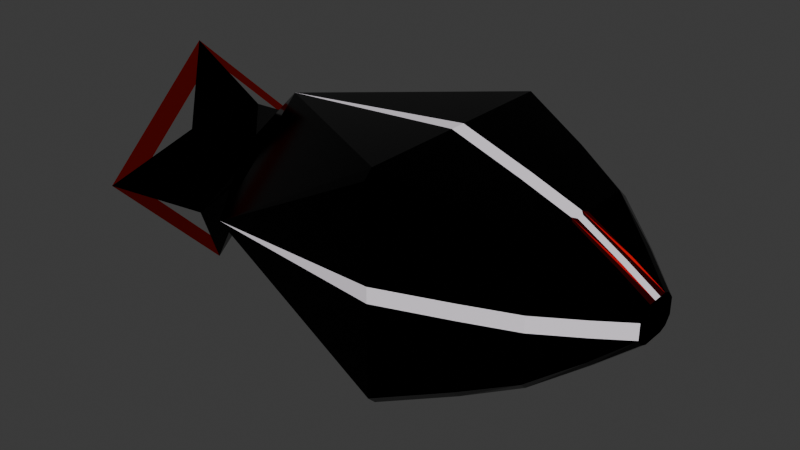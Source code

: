 # Source: Missile.blend  (saved by Blender 4.4.30; exported with 4.5.12 LTS)
import bpy
from mathutils import Matrix  # noqa: F401  (used for matrix-valued properties, if any)

bpy.ops.wm.read_factory_settings(use_empty=True)
scene = bpy.context.scene
scene.name = 'Scene'

# ---- collections
col_collection = bpy.data.collections.new('Collection'); scene.collection.children.link(col_collection)

# ---- materials (node trees are filled in below, after node groups)
mat_material = bpy.data.materials.new('Material')
mat_material.alpha_threshold = 0.0
mat_material.roughness = 0.5
mat_material.line_color = (0.0, 0.0, 0.0, 1.0)
mat_material_004 = bpy.data.materials.new('Material.004')
mat_lufa = bpy.data.materials.new('lufa')
mat_material_003 = bpy.data.materials.new('Material.003')

# ---- material node trees
mat_material.use_nodes = True; mat_material.node_tree.nodes.clear()
_N = mat_material.node_tree.nodes; _L = mat_material.node_tree.links
n0 = _N.new('ShaderNodeOutputMaterial'); n0.name = 'Material Output'; n0.location = (300, 300)
n1 = _N.new('ShaderNodeBsdfPrincipled'); n1.name = 'Principled BSDF'; n1.location = (10, 300)
n1.inputs[0].default_value = (0.1913, 0.002855, 0.0, 1.0)
n1.inputs[1].default_value = 1.0
n1.inputs[2].default_value = 1.0
n1.inputs[3].default_value = 1.45
_L.new(n1.outputs[0], n0.inputs[0])
n0.is_active_output = True
mat_material_004.use_nodes = True; mat_material_004.node_tree.nodes.clear()
_N = mat_material_004.node_tree.nodes; _L = mat_material_004.node_tree.links
n0 = _N.new('ShaderNodeBsdfPrincipled'); n0.name = 'Principled BSDF'; n0.location = (10, 300)
n0.inputs[0].default_value = (0.9825, 0.9112, 1.0, 1.0)
n1 = _N.new('ShaderNodeOutputMaterial'); n1.name = 'Material Output'; n1.location = (300, 300)
_L.new(n0.outputs[0], n1.inputs[0])
n1.is_active_output = True
mat_lufa.use_nodes = True; mat_lufa.node_tree.nodes.clear()
_N = mat_lufa.node_tree.nodes; _L = mat_lufa.node_tree.links
n0 = _N.new('ShaderNodeBsdfPrincipled'); n0.name = 'Principled BSDF'; n0.location = (10, 300)
n0.inputs[0].default_value = (0.0, 0.0, 0.0, 1.0)
n0.inputs[1].default_value = 1.0
n0.inputs[2].default_value = 0.126
n1 = _N.new('ShaderNodeOutputMaterial'); n1.name = 'Material Output'; n1.location = (300, 300)
_L.new(n0.outputs[0], n1.inputs[0])
n1.is_active_output = True
mat_material_003.use_nodes = True; mat_material_003.node_tree.nodes.clear()
_N = mat_material_003.node_tree.nodes; _L = mat_material_003.node_tree.links
n0 = _N.new('ShaderNodeBsdfPrincipled'); n0.name = 'Principled BSDF'; n0.location = (10, 300)
n0.inputs[0].default_value = (0.3275, 0.0, 0.0008016, 1.0)
n0.inputs[1].default_value = 1.0
n0.inputs[2].default_value = 0.3071
n0.inputs[3].default_value = 1.0
n1 = _N.new('ShaderNodeOutputMaterial'); n1.name = 'Material Output'; n1.location = (300, 300)
_L.new(n0.outputs[0], n1.inputs[0])
n1.is_active_output = True

# ---- world
world_world = bpy.data.worlds.new('World'); scene.world = world_world
world_world.use_nodes = True; world_world.node_tree.nodes.clear()
_N = world_world.node_tree.nodes; _L = world_world.node_tree.links
n0 = _N.new('ShaderNodeOutputWorld'); n0.name = 'World Output'; n0.location = (300, 300)
n1 = _N.new('ShaderNodeBackground'); n1.name = 'Background'; n1.location = (10, 300)
n1.inputs[0].default_value = (0.05088, 0.05088, 0.05088, 1.0)
_L.new(n1.outputs[0], n0.inputs[0])
n0.is_active_output = True
world_world.color = (0.05088, 0.05088, 0.05088)
world_world.sun_shadow_jitter_overblur = 0.0

# ---- meshes
me_cube_005 = bpy.data.meshes.new('Cube.005')
me_cube_005.from_pydata([(-0.05484, -0.0001055, 5.695e-06), (-0.06004, 0.009988, -7.738e-05), (-0.06004, -0.01027, -7.738e-05), (-0.07223, -0.03104, 0.000649), (-0.07223, 0.03163, 0.000649), (-0.07156, 0.0001267, -0.03175), (-0.07234, 0.0001273, 0.02987), (-0.06843, -0.005483, 0.02063), (-0.06837, -0.02107, 0.006023), (-0.06843, 0.005821, 0.02063), (-0.06818, -0.02107, -0.005521), (-0.06784, -0.005484, -0.02172), (-0.06837, 0.02157, 0.006023), (-0.06818, 0.02157, -0.005521), (-0.06784, 0.005821, -0.02172), (0.05891, -0.006436, -0.002009), (0.05891, -0.006436, 0.002009), (0.009365, -0.0297, -0.002009), (0.009365, -0.0297, 0.002009), (0.02722, -0.02338, 0.002009), (0.02722, -0.02338, -0.002009), (-0.03889, -0.02613, 0.0), (0.04036, -0.01832, 0.002009), (0.04036, -0.01832, -0.002009), (0.05094, -0.0118, 0.002009), (0.05094, -0.0118, -0.002009), (0.05891, -0.006436, -0.002009), (0.05891, -0.006436, 0.002009), (0.05891, 0.006436, -0.002009), (0.05891, 0.006436, 0.002009), (0.009365, 0.02751, 0.02783), (0.009365, 0.0297, -0.02565), (0.009365, 0.02751, -0.02783), (0.009365, -0.02751, -0.02783), (0.009365, -0.0297, -0.02565), (0.009365, -0.0297, 0.02565), (0.009365, -0.02751, 0.02783), (0.02722, 0.02119, 0.02152), (0.02722, 0.02338, 0.01933), (0.02722, 0.02338, -0.01933), (0.02722, 0.02119, -0.02152), (0.02722, -0.02119, -0.02152), (0.02722, -0.02338, -0.01933), (0.02722, -0.02338, 0.01933), (0.02722, -0.02119, 0.02152), (0.04036, 0.01832, 0.01426), (0.04036, 0.01832, -0.01426), (0.04036, -0.01832, -0.01426), (0.04036, -0.01832, 0.01426), (0.05094, 0.0118, 0.007729), (0.05094, 0.0118, -0.007729), (0.05094, -0.0118, -0.007729), (0.05094, -0.0118, 0.007729), (0.009365, 0.0297, 0.002009), (0.009365, 0.0297, -0.002009), (0.009365, -0.0297, -0.002009), (0.009365, -0.0297, 0.002009), (0.02722, 0.02338, -0.002009), (0.02722, 0.02338, 0.002009), (0.02722, -0.02338, 0.002009), (0.02722, -0.02338, -0.002009), (0.04036, 0.01832, -0.002009), (0.04036, 0.01832, 0.002009), (0.04036, -0.01832, 0.002009), (0.04036, -0.01832, -0.002009), (0.05094, 0.0118, -0.002009), (0.05094, 0.0118, 0.002009), (0.05094, -0.0118, 0.002009), (0.05094, -0.0118, -0.002009), (0.009365, 0.002009, -0.02783), (0.009365, -0.002009, -0.02783), (0.009365, -0.002009, 0.02783), (0.009365, 0.002009, 0.02783), (0.02722, -0.002009, -0.02152), (0.02722, 0.002009, -0.02152), (0.02722, 0.002009, 0.02152), (0.02722, -0.002009, 0.02152), (0.05891, 0.004919, 0.003877), (0.05891, 0.002994, 0.004574), (0.04007, 0.01609, 0.01634), (0.05094, 0.008472, 0.009938), (0.05094, 0.01029, 0.009242), (0.04036, 0.002994, 0.01646), (0.03944, 0.002009, 0.01681), (0.05094, 0.002994, 0.009938), (0.05891, -0.003005, 0.004574), (0.05891, -0.004927, 0.00387), (0.04007, -0.01609, 0.01634), (0.05094, -0.0103, 0.009234), (0.05094, -0.008459, 0.009938), (0.04036, -0.003005, 0.01646), (0.03943, -0.002009, 0.01682), (0.05094, -0.003005, 0.009938), (0.05891, 0.002987, -0.004574), (0.05891, 0.004915, -0.003882), (0.04007, 0.01609, -0.01634), (0.05094, 0.01028, -0.009247), (0.05094, 0.008479, -0.009938), (0.04036, 0.002987, -0.01646), (0.03945, 0.002009, -0.01681), (0.05094, 0.002987, -0.009938), (0.05891, -0.004926, -0.003871), (0.05891, -0.003003, -0.004574), (0.04007, -0.01609, -0.01634), (0.05094, -0.008461, -0.009938), (0.05094, -0.01029, -0.009236), (0.04036, -0.003003, -0.01646), (0.03943, -0.002009, -0.01682), (0.05094, -0.003003, -0.009938), (0.009365, 0.0297, 0.02565), (0.009365, 0.02751, -0.02783), (0.009365, 0.0297, -0.02565), (0.009365, -0.02751, -0.02783), (0.009365, -0.002009, -0.02783), (0.009365, 0.002009, -0.02783), (-0.03892, 0.02612, 0.0), (-0.03886, 5.239e-10, 0.02389), (-0.0389, 4.657e-10, -0.02389), (0.05891, 6.985e-10, 0.0), (0.05891, 0.004427, 0.0), (0.05891, -0.004427, 0.0), (0.05891, 6.985e-10, -0.002564), (0.05891, 6.985e-10, 0.002564), (0.05891, 0.001025, 0.004597), (0.05891, 0.001313, 0.003877), (0.05891, -0.001014, 0.004597), (0.05891, -0.001305, 0.00387), (0.05891, 0.001031, -0.004574), (0.05891, 0.001318, -0.003882), (0.05891, -0.001016, -0.004574), (0.05891, -0.001307, -0.003871), (0.04036, 0.01832, -0.002009), (0.04036, 0.01832, 0.002009), (0.04036, -0.01832, 0.002009), (0.04036, -0.01832, -0.002009), (0.05094, 0.0118, -0.002009), (0.05094, 0.0118, 0.002009), (0.05094, -0.0118, 0.002009), (0.05094, -0.0118, -0.002009), (0.009365, 0.002009, -0.02783), (0.009365, -0.002009, -0.02783), (0.04036, 0.001025, 0.01646), (0.05094, 0.001025, 0.009938), (0.04036, -0.001014, 0.01646), (0.05094, -0.001014, 0.009938), (0.04036, 0.001031, -0.01646), (0.05094, 0.001031, -0.009938), (0.04036, -0.001016, -0.01646), (0.05094, -0.001016, -0.009938), (0.009365, -0.002009, -0.02783), (0.009365, 0.002009, -0.02783), (0.05094, 0.002994, 0.009938), (0.04036, 0.002987, -0.01646), (0.04036, 0.001031, -0.01646), (0.05094, 0.001031, -0.009938), (0.05094, 0.002987, -0.009938), (0.04036, -0.001016, -0.01646), (0.04036, -0.003003, -0.01646), (0.05094, -0.003003, -0.009938), (0.05094, -0.001016, -0.009938), (-0.05654, 0.004273, -0.0002639), (-0.05737, -0.0001861, -0.005518), (-0.05782, -0.000186, 0.004682), (-0.05654, -0.004909, -0.0002639), (-0.05484, -0.0002231, -0.0004308), (-0.05654, 0.004273, -0.0002639), (-0.05737, -0.0001861, -0.005518), (-0.05782, -0.000186, 0.004682), (-0.05654, -0.004909, -0.0002639), (-0.07223, -0.03104, 0.000649), (-0.07223, 0.03163, 0.000649), (-0.07234, 0.0001273, 0.02987), (-0.06451, -0.01109, 0.0114), (-0.06451, 0.01152, 0.0114), (-0.06412, 0.01152, -0.01169), (-0.06412, -0.01109, -0.01169), (-0.05746, 0.0002108, -0.0001469)], [(2, 0), (2, 3), (1, 4), (1, 0), (67, 63), (64, 68), (63, 59), (60, 64), (68, 51), (52, 67), (47, 64), (63, 48), (69, 114), (113, 70), (27, 67), (96, 97), (68, 26), (113, 117), (117, 114)], [(7, 8, 3, 6), (10, 11, 5, 3), (9, 12, 4, 6), (13, 14, 5, 4), (23, 22, 19, 20), (19, 18, 17, 20), (15, 16, 24, 25), (21, 17, 18), (24, 22, 23, 25), (96, 95, 46, 50), (40, 74, 69, 32), (38, 58, 53, 109), (44, 76, 71, 36), (45, 62, 58, 38), (61, 46, 39, 57), (49, 66, 62, 45), (95, 98, 99, 74, 40), (87, 90, 91, 76, 44), (65, 50, 46, 61), (29, 66, 49), (48, 52, 88, 87), (51, 47, 103, 105), (47, 42, 41, 103), (83, 82, 79, 37, 75), (73, 41, 33, 70), (57, 39, 31, 54), (75, 37, 30, 72), (42, 60, 55, 34), (28, 50, 65), (47, 134, 60, 42), (51, 138, 134, 47), (26, 138, 51), (27, 52, 137), (37, 79, 45, 38), (31, 32, 110, 111), (33, 34, 112), (30, 37, 38, 109), (40, 32, 31, 39), (42, 34, 33, 41), (35, 43, 44, 36), (79, 81, 49, 45), (97, 100, 98, 95), (107, 106, 103, 41, 73), (89, 92, 90, 87), (84, 80, 79, 82), (95, 40, 39, 46), (108, 104, 103, 106), (43, 48, 87, 44), (93, 100, 97), (102, 104, 108), (85, 92, 89), (26, 51, 105, 101), (79, 80, 81), (80, 78, 77, 81), (81, 77, 29, 49), (89, 87, 88), (85, 89, 88, 86), (52, 27, 86, 88), (94, 96, 50, 28), (103, 104, 105), (104, 102, 101, 105), (116, 30, 109, 115), (115, 111, 110, 117), (117, 112, 34, 21), (21, 35, 36, 116), (161, 160, 115, 117), (118, 122, 126, 85, 86, 27, 120), (93, 94, 28, 119, 118, 121, 128), (28, 29, 119), (27, 26, 120), (119, 29, 77, 78, 124, 122, 118), (130, 129, 127, 128, 121), (124, 123, 125, 126, 122), (78, 123, 124), (125, 85, 126), (127, 93, 128), (102, 129, 130), (102, 130, 121, 118, 120, 26, 101), (129, 148, 146, 127), (142, 141, 143, 144), (148, 147, 145, 146), (141, 83, 75, 76, 91, 143), (139, 140, 149, 150), (82, 83, 141, 142, 123, 78, 151), (28, 135, 136, 29), (135, 131, 132, 136), (131, 57, 58, 132), (57, 54, 53, 58), (123, 142, 144, 125), (147, 107, 73, 74, 99, 145), (75, 72, 71, 76), (73, 140, 139, 74), (116, 71, 72), (54, 115, 53), (149, 117, 150), (143, 91, 90, 92, 85, 125, 144), (153, 99, 152, 155, 93, 127, 154), (157, 107, 156, 159, 129, 102, 158), (36, 71, 116), (30, 116, 72), (29, 28, 94, 93, 127, 129, 102, 101, 26, 27, 86, 85, 125, 123, 78, 77), (93, 97, 95, 96, 94), (21, 56, 35), (48, 133, 137, 52), (43, 59, 133, 48), (35, 56, 59, 43), (80, 151, 78), (79, 82, 151, 80), (115, 54, 111), (109, 53, 115), (34, 55, 21), (61, 57, 131, 135, 28, 65), (66, 29, 136, 132, 58, 62), (32, 69, 117), (70, 33, 117), (162, 116, 115, 160), (21, 116, 162, 163), (117, 21, 163, 161), (5, 11, 175, 10, 169, 164), (169, 8, 172, 7, 171, 164), (171, 167, 165, 170, 12, 173, 9), (5, 14, 174, 13, 170, 165, 166), (164, 170, 13, 174, 14, 5), (164, 171, 9, 173, 12, 170), (168, 167, 171, 7, 172, 8, 169), (166, 168, 169, 10, 175, 11, 5), (172, 173, 164), (172, 164, 175), (175, 164, 174), (164, 173, 174), (173, 172, 176), (171, 169, 8, 7), (169, 5, 11, 10), (175, 176, 172), (174, 176, 175), (174, 173, 176), (172, 169, 175), (171, 172, 173), (170, 173, 174), (5, 174, 175)])
me_cube_005.polygons.foreach_set('material_index', [0, 0, 0, 0, 1, 1, 1, 1, 1, 2, 2, 2, 2, 2, 2, 2, 2, 2, 2, 2, 2, 2, 2, 2, 2, 2, 2, 2, 2, 2, 2, 2, 2, 2, 2, 2, 2, 2, 2, 2, 2, 2, 2, 2, 2, 2, 2, 2, 2, 2, 2, 2, 2, 2, 2, 2, 2, 2, 2, 2, 2, 2, 2, 2, 2, 2, 3, 3, 3, 3, 3, 3, 3, 3, 3, 3, 3, 3, 1, 1, 1, 1, 1, 3, 1, 1, 1, 1, 1, 1, 1, 1, 1, 1, 1, 3, 3, 3, 2, 2, 3, 2, 2, 2, 2, 2, 2, 2, 2, 2, 2, 2, 2, 2, 2, 2, 2, 2, 2, 2, 2, 2, 2, 2, 2, 2, 2, 2, 2, 2, 2, 0, 0, 2, 2, 2, 0, 0, 0, 0])
_uv = me_cube_005.uv_layers.new(name='UVMap')
_uv.uv.foreach_set('vector', [0.0, 0.0, 0.0, 0.0, 0.0, 0.0, 0.0, 0.0, 0.0, 0.0, 0.0, 0.0, 0.0, 0.0, 0.0, 0.0, 0.0, 0.0, 0.0, 0.0, 0.0, 0.0, 0.0, 0.0, 0.0, 0.0, 0.0, 0.0, 0.0, 0.0, 0.0, 0.0, 0.0, 0.0, 0.0, 0.0, 0.0, 0.0, 0.0, 0.0, 0.0, 0.0, 0.0, 0.0, 0.0, 0.0, 0.0, 0.0, 0.0, 0.0, 0.0, 0.0, 0.0, 0.0, 0.0, 0.0, 0.0, 0.0, 0.0, 0.0, 0.0, 0.0, 0.0, 0.0, 0.0, 0.0, 0.0, 0.0, 0.0, 0.0, 0.473, 0.5962, 0.454, 0.578, 0.4584, 0.5738, 0.4774, 0.592, 0.4372, 0.5658, 0.4372, 0.6194, 0.4188, 0.6194, 0.4188, 0.5481, 0.5564, 0.5596, 0.5059, 0.5596, 0.5059, 0.542, 0.5748, 0.542, 0.5628, 0.6842, 0.5628, 0.6306, 0.5812, 0.6306, 0.5812, 0.7019, 0.5416, 0.5738, 0.5059, 0.5738, 0.5059, 0.5596, 0.5564, 0.5596, 0.4941, 0.5738, 0.4584, 0.5738, 0.4436, 0.5596, 0.4941, 0.5596, 0.5226, 0.592, 0.5059, 0.592, 0.5059, 0.5738, 0.5416, 0.5738, 0.452, 0.583, 0.452, 0.6166, 0.451, 0.6194, 0.4372, 0.6194, 0.4372, 0.5658, 0.548, 0.6669, 0.548, 0.6334, 0.5491, 0.6306, 0.5628, 0.6306, 0.5628, 0.6842, 0.4941, 0.592, 0.4774, 0.592, 0.4584, 0.5738, 0.4941, 0.5738, 0.5059, 0.607, 0.5059, 0.592, 0.5226, 0.592, 0.5416, 0.6762, 0.5226, 0.658, 0.5269, 0.6538, 0.546, 0.672, 0.4774, 0.658, 0.4584, 0.6762, 0.454, 0.672, 0.4731, 0.6538, 0.4584, 0.6762, 0.4436, 0.6904, 0.4372, 0.6842, 0.454, 0.672, 0.5491, 0.6194, 0.548, 0.6166, 0.549, 0.579, 0.5628, 0.5658, 0.5628, 0.6194, 0.4372, 0.6306, 0.4372, 0.6842, 0.4188, 0.7019, 0.4188, 0.6306, 0.4941, 0.5596, 0.4436, 0.5596, 0.4252, 0.542, 0.4941, 0.542, 0.5628, 0.6194, 0.5628, 0.5658, 0.5812, 0.5481, 0.5812, 0.6194, 0.4436, 0.6904, 0.0, 0.0, 0.0, 0.0, 0.0, 0.0, 0.4931, 0.607, 0.4774, 0.592, 0.4941, 0.592, 0.4584, 0.6762, 0.0, 0.0, 0.0, 0.0, 0.4436, 0.6904, 0.4774, 0.658, 0.0, 0.0, 0.0, 0.0, 0.4584, 0.6762, 0.0, 0.0, 0.0, 0.0, 0.4774, 0.658, 0.5069, 0.643, 0.5226, 0.658, 0.0, 0.0, 0.5628, 0.5658, 0.546, 0.578, 0.5416, 0.5738, 0.5564, 0.5596, 0.4252, 0.542, 0.4188, 0.5426, 0.4188, 0.5426, 0.4252, 0.542, 0.4188, 0.7019, 0.4195, 0.708, 0.4188, 0.7019, 0.5812, 0.5481, 0.5628, 0.5658, 0.5564, 0.5596, 0.5748, 0.542, 0.4372, 0.5658, 0.4188, 0.5481, 0.4252, 0.542, 0.4436, 0.5596, 0.4436, 0.6904, 0.4252, 0.708, 0.4188, 0.7019, 0.4372, 0.6842, 0.5748, 0.708, 0.5564, 0.6904, 0.5628, 0.6842, 0.5812, 0.7019, 0.546, 0.578, 0.527, 0.5962, 0.5226, 0.592, 0.5416, 0.5738, 0.471, 0.6013, 0.471, 0.6166, 0.452, 0.6166, 0.452, 0.583, 0.4509, 0.6306, 0.452, 0.6334, 0.451, 0.671, 0.4372, 0.6842, 0.4372, 0.6306, 0.529, 0.6487, 0.529, 0.6334, 0.548, 0.6334, 0.548, 0.6669, 0.529, 0.6166, 0.529, 0.6013, 0.548, 0.5831, 0.548, 0.6166, 0.451, 0.579, 0.4372, 0.5658, 0.4436, 0.5596, 0.4584, 0.5738, 0.471, 0.6334, 0.471, 0.6487, 0.452, 0.6669, 0.452, 0.6334, 0.5564, 0.6904, 0.5416, 0.6762, 0.549, 0.671, 0.5628, 0.6842, 0.4867, 0.6166, 0.471, 0.6166, 0.471, 0.6013, 0.4867, 0.6336, 0.471, 0.6487, 0.471, 0.6334, 0.5133, 0.6334, 0.529, 0.6334, 0.529, 0.6487, 0.4931, 0.643, 0.4774, 0.658, 0.4731, 0.6538, 0.4887, 0.6388, 0.548, 0.5831, 0.529, 0.6013, 0.527, 0.5962, 0.529, 0.6013, 0.5133, 0.6163, 0.5113, 0.6112, 0.527, 0.5962, 0.527, 0.5962, 0.5113, 0.6112, 0.5069, 0.607, 0.5226, 0.592, 0.529, 0.6487, 0.546, 0.672, 0.5269, 0.6538, 0.5133, 0.6336, 0.529, 0.6487, 0.5269, 0.6538, 0.5113, 0.6388, 0.5226, 0.658, 0.5069, 0.643, 0.5113, 0.6388, 0.5269, 0.6538, 0.4887, 0.6113, 0.473, 0.5962, 0.4774, 0.592, 0.4931, 0.607, 0.452, 0.6669, 0.471, 0.6487, 0.4731, 0.6538, 0.471, 0.6487, 0.4867, 0.6336, 0.4887, 0.6388, 0.4731, 0.6538, 0.5873, 0.5509, 0.5812, 0.5481, 0.5748, 0.542, 0.5695, 0.5362, 0.4305, 0.5362, 0.4252, 0.542, 0.4188, 0.5481, 0.4127, 0.5509, 0.4127, 0.6991, 0.4188, 0.7019, 0.4252, 0.708, 0.4305, 0.7138, 0.5695, 0.7138, 0.5748, 0.708, 0.5812, 0.7019, 0.5873, 0.6991, 0.4242, 0.5406, 0.4318, 0.5347, 0.4305, 0.5362, 0.4127, 0.5509, 0.5, 0.625, 0.5075, 0.625, 0.5113, 0.6287, 0.5133, 0.6336, 0.5113, 0.6388, 0.5059, 0.643, 0.5, 0.6374, 0.4867, 0.6163, 0.4887, 0.6113, 0.4941, 0.607, 0.5, 0.6126, 0.5, 0.625, 0.4925, 0.625, 0.4887, 0.6213, 0.4941, 0.607, 0.5059, 0.607, 0.5, 0.6126, 0.5059, 0.643, 0.4941, 0.643, 0.5, 0.6374, 0.5, 0.6126, 0.5069, 0.607, 0.5113, 0.6112, 0.5133, 0.6166, 0.5113, 0.6213, 0.5075, 0.625, 0.5, 0.625, 0.4887, 0.6287, 0.4867, 0.6278, 0.4867, 0.6221, 0.4887, 0.6213, 0.4925, 0.625, 0.5113, 0.6213, 0.5133, 0.6221, 0.5133, 0.6278, 0.5113, 0.6287, 0.5075, 0.625, 0.5133, 0.6166, 0.5133, 0.6221, 0.5113, 0.6213, 0.5133, 0.6278, 0.5133, 0.6334, 0.5113, 0.6287, 0.4867, 0.6221, 0.4867, 0.6166, 0.4887, 0.6213, 0.4867, 0.6334, 0.4867, 0.6278, 0.4887, 0.6287, 0.4867, 0.6334, 0.4887, 0.6287, 0.4925, 0.625, 0.5, 0.625, 0.5, 0.6374, 0.4931, 0.643, 0.4887, 0.6388, 0.4867, 0.6278, 0.471, 0.6278, 0.471, 0.6221, 0.4867, 0.6221, 0.529, 0.6221, 0.548, 0.6221, 0.548, 0.6278, 0.529, 0.6278, 0.471, 0.6278, 0.452, 0.6278, 0.452, 0.6221, 0.471, 0.6221, 0.548, 0.6221, 0.5491, 0.6194, 0.5628, 0.6194, 0.5628, 0.6306, 0.5491, 0.6306, 0.548, 0.6278, 0.4188, 0.6194, 0.4188, 0.6306, 0.4188, 0.6306, 0.4188, 0.6194, 0.548, 0.6166, 0.5491, 0.6194, 0.548, 0.6221, 0.529, 0.6221, 0.5133, 0.6221, 0.5133, 0.6166, 0.529, 0.6166, 0.4941, 0.607, 0.4941, 0.592, 0.5059, 0.592, 0.5059, 0.607, 0.4941, 0.592, 0.4941, 0.5738, 0.5059, 0.5738, 0.5059, 0.592, 0.4941, 0.5738, 0.4941, 0.5596, 0.5059, 0.5596, 0.5059, 0.5738, 0.4941, 0.5596, 0.4941, 0.542, 0.5059, 0.542, 0.5059, 0.5596, 0.5133, 0.6221, 0.529, 0.6221, 0.529, 0.6278, 0.5133, 0.6278, 0.452, 0.6278, 0.4509, 0.6306, 0.4372, 0.6306, 0.4372, 0.6194, 0.451, 0.6194, 0.452, 0.6221, 0.5628, 0.6194, 0.5812, 0.6194, 0.5812, 0.6306, 0.5628, 0.6306, 0.4372, 0.6306, 0.4188, 0.6306, 0.4188, 0.6194, 0.4372, 0.6194, 0.5872, 0.6393, 0.5812, 0.6306, 0.5812, 0.6194, 0.4941, 0.542, 0.5173, 0.5362, 0.5059, 0.542, 0.4188, 0.6306, 0.4127, 0.6107, 0.4188, 0.6194, 0.548, 0.6278, 0.5491, 0.6306, 0.548, 0.6334, 0.529, 0.6334, 0.5133, 0.6334, 0.5133, 0.6278, 0.529, 0.6278, 0.452, 0.6221, 0.451, 0.6194, 0.452, 0.6166, 0.471, 0.6166, 0.4867, 0.6166, 0.4867, 0.6221, 0.471, 0.6221, 0.452, 0.6334, 0.4509, 0.6306, 0.452, 0.6278, 0.471, 0.6278, 0.4867, 0.6278, 0.4867, 0.6334, 0.471, 0.6334, 0.5812, 0.7019, 0.5812, 0.6306, 0.5873, 0.6991, 0.5812, 0.5481, 0.5873, 0.5509, 0.5812, 0.6194, 0.5059, 0.607, 0.4931, 0.607, 0.4887, 0.6113, 0.4867, 0.6166, 0.4867, 0.6221, 0.4867, 0.6278, 0.4867, 0.6336, 0.4887, 0.6388, 0.4941, 0.643, 0.5069, 0.643, 0.5113, 0.6388, 0.5133, 0.6334, 0.5133, 0.6278, 0.5133, 0.6221, 0.5133, 0.6163, 0.5113, 0.6112, 0.4867, 0.6163, 0.471, 0.6013, 0.454, 0.578, 0.473, 0.5962, 0.4887, 0.6113, 0.0, 0.0, 0.0, 0.0, 0.0, 0.0, 0.5416, 0.6762, 0.0, 0.0, 0.0, 0.0, 0.5226, 0.658, 0.5564, 0.6904, 0.0, 0.0, 0.0, 0.0, 0.5416, 0.6762, 0.0, 0.0, 0.0, 0.0, 0.0, 0.0, 0.5564, 0.6904, 0.0, 0.0, 0.0, 0.0, 0.0, 0.0, 0.0, 0.0, 0.0, 0.0, 0.0, 0.0, 0.0, 0.0, 0.0, 0.0, 0.0, 0.0, 0.0, 0.0, 0.0, 0.0, 0.0, 0.0, 0.0, 0.0, 0.0, 0.0, 0.0, 0.0, 0.0, 0.0, 0.4941, 0.5738, 0.4941, 0.5596, 0.4941, 0.5738, 0.4941, 0.592, 0.4941, 0.607, 0.4941, 0.592, 0.5059, 0.592, 0.5059, 0.607, 0.5059, 0.592, 0.5059, 0.5738, 0.5059, 0.5596, 0.5059, 0.5738, 0.4188, 0.5481, 0.4188, 0.6194, 0.0, 0.0, 0.4188, 0.6306, 0.4188, 0.7019, 0.0, 0.0, 0.3678, 0.3507, 0.5873, 0.5509, 0.4305, 0.5362, 0.3635, 0.4186, 0.0, 0.0, 0.5873, 0.6991, 0.5799, 0.7017, 0.1322, 0.1799, 0.0, 0.0, 0.0, 0.0, 0.1017, 0.162, 0.2034, 0.324, 0.305, 0.486, 0.2923, 0.4658, 0.2796, 0.4455, 0.2669, 0.4253, 0.2542, 0.405, 0.4067, 0.648, 0.1652, 0.2249, 0.2294, 0.3013, 0.2937, 0.3778, 0.3579, 0.4543, 0.4221, 0.5307, 0.2643, 0.3598, 0.2581, 0.2506, 0.3678, 0.3507, 0.2966, 0.301, 0.2596, 0.2634, 0.2592, 0.2602, 0.2588, 0.257, 0.2584, 0.2538, 0.43, 0.5355, 0.4307, 0.535, 0.4314, 0.5346, 0.4321, 0.5341, 0.4328, 0.5336, 0.4318, 0.5347, 0.4242, 0.5406, 0.4357, 0.5304, 0.4328, 0.5336, 0.4321, 0.5341, 0.4314, 0.5346, 0.4307, 0.535, 0.43, 0.5355, 0.1483, 0.1505, 0.2581, 0.2506, 0.2492, 0.2444, 0.2403, 0.2382, 0.2314, 0.232, 0.2225, 0.2257, 0.1322, 0.1799, 0.5799, 0.7017, 0.4221, 0.5307, 0.3579, 0.4543, 0.2937, 0.3778, 0.2294, 0.3013, 0.1652, 0.2249, 0.2034, 0.324, 0.1017, 0.162, 0.1779, 0.2835, 0.2097, 0.3341, 0.2415, 0.3848, 0.2733, 0.4354, 0.305, 0.486, 0.0, 0.0, 0.0, 0.0, 0.0, 0.0, 0.0, 0.0, 0.0, 0.0, 0.0, 0.0, 0.0, 0.0, 0.0, 0.0, 0.0, 0.0, 0.0, 0.0, 0.0, 0.0, 0.0, 0.0, 0.0, 0.0, 0.0, 0.0, 0.0, 0.0, 0.4221, 0.5307, 0.1652, 0.2249, 0.2294, 0.3013, 0.3579, 0.4543, 0.2542, 0.405, 0.305, 0.486, 0.2923, 0.4658, 0.2669, 0.4253, 0.0, 0.0, 0.0, 0.0, 0.0, 0.0, 0.0, 0.0, 0.0, 0.0, 0.0, 0.0, 0.0, 0.0, 0.0, 0.0, 0.0, 0.0, 0.0, 0.0, 0.0, 0.0, 0.0, 0.0, 0.0, 0.0, 0.0, 0.0, 0.0, 0.0, 0.0, 0.0, 0.0, 0.0, 0.0, 0.0, 0.0, 0.0, 0.0, 0.0, 0.0, 0.0])
me_cube_005.materials.append(mat_material)
me_cube_005.materials.append(mat_material_004)
me_cube_005.materials.append(mat_lufa)
me_cube_005.materials.append(mat_material_003)
me_cube_005.update()

# ---- objects
ob_missle_002 = bpy.data.objects.new('Missle.002', me_cube_005)

# ---- transforms, parenting, visibility, modifiers, constraints
ob_missle_002.location = (0.02754, -0.1489, 0.9295)
ob_missle_002.scale = (6.703, 6.703, 6.703)

# ---- collection membership
col_collection.objects.link(ob_missle_002)

# ---- scene / render settings (as saved in the file)
scene.frame_start = 1; scene.frame_end = 250; scene.frame_set(-1)
scene.render.engine = 'BLENDER_EEVEE_NEXT'
bpy.context.view_layer.update()

# ---- added for rendering (the .blend has no active camera and no usable light): camera, sun
cam_auto = bpy.data.cameras.new('AutoCamera')
cam_auto.lens = 50.0
cam_auto.sensor_width = 36.0
cam_auto.clip_end = 1000.0
ob_auto_camera = bpy.data.objects.new('AutoCamera', cam_auto)
scene.collection.objects.link(ob_auto_camera)
ob_auto_camera.location = (0.962142, -1.3225, 1.70683)
ob_auto_camera.rotation_euler = (1.09748, -7.21219e-08, 0.694738)
scene.camera = ob_auto_camera
light_auto_sun = bpy.data.lights.new('AutoSun', 'SUN')
light_auto_sun.energy = 3.0
light_auto_sun.angle = 0.0523599
ob_auto_sun = bpy.data.objects.new('AutoSun', light_auto_sun)
scene.collection.objects.link(ob_auto_sun)
ob_auto_sun.rotation_euler = (0.872665, 0.174533, 0.523599)
bpy.context.view_layer.update()
